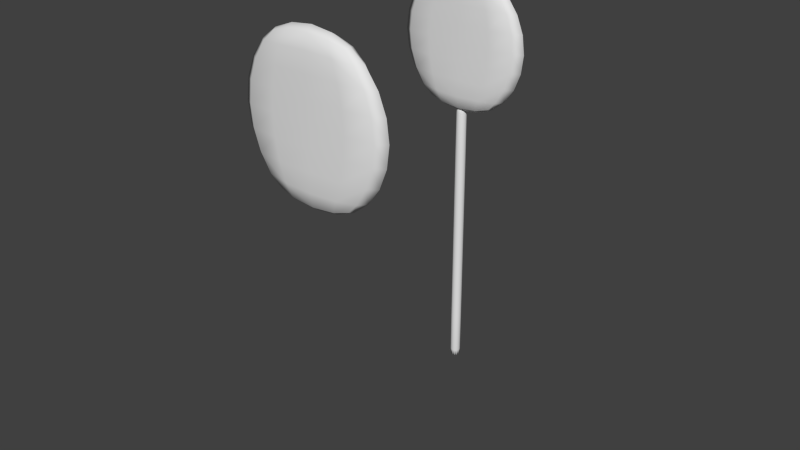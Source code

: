 # Source: Lollipop.blend  (saved by Blender 2.68.0; exported with 4.5.12 LTS)
import bpy
from mathutils import Matrix  # noqa: F401  (used for matrix-valued properties, if any)

bpy.ops.wm.read_factory_settings(use_empty=True)
scene = bpy.context.scene
scene.name = 'Scene'

# ---- collections
col_collection_1 = bpy.data.collections.new('Collection 1'); scene.collection.children.link(col_collection_1)

# ---- materials (node trees are filled in below, after node groups)
mat_material_001 = bpy.data.materials.new('Material.001')
mat_material_001.alpha_threshold = 0.0
mat_material_001.use_transparent_shadow = False
mat_material_001.roughness = 0.5
mat_material_001.specular_intensity = 0.0
mat_material_001.line_color = (0.0, 0.0, 0.0, 1.0)
mat_material_000 = bpy.data.materials.new('Material.000')
mat_material_000.alpha_threshold = 0.0
mat_material_000.use_transparent_shadow = False
mat_material_000.roughness = 0.5
mat_material_000.specular_intensity = 0.0
mat_material_000.line_color = (0.0, 0.0, 0.0, 1.0)

# ---- material node trees

# ---- world
world_world = bpy.data.worlds.new('World'); scene.world = world_world
world_world.color = (0.05088, 0.05088, 0.05088)
world_world.use_sun_shadow = False
world_world.sun_shadow_jitter_overblur = 0.0
world_world.cycles.sampling_method = 'MANUAL'
world_world.cycles.sample_map_resolution = 256

# ---- meshes
me_circle_001 = bpy.data.meshes.new('Circle.001')
me_circle_001.from_pydata([(0.01478, 0.03327, 0.3647), (-0.0023, 0.03784, 0.3647), (-0.0023, 0.03784, -1.414), (-0.0023, 0.03784, 0.4211), (0.01478, 0.03327, -1.414), (0.01478, 0.03327, 0.4211), (0.02728, 0.02076, -1.414), (0.02728, 0.02076, 0.4211), (0.03186, 0.003683, -1.414), (0.03186, 0.003683, 0.4211), (0.02728, -0.0134, -1.414), (0.02728, -0.0134, 0.4211), (0.01478, -0.0259, -1.414), (0.01478, -0.0259, 0.4211), (-0.0023, -0.03048, -1.414), (-0.0023, -0.03048, 0.4211), (-0.01938, -0.0259, -1.414), (-0.01938, -0.0259, 0.4211), (-0.03188, -0.0134, -1.414), (-0.03188, -0.0134, 0.4211), (-0.03646, 0.003683, -1.414), (-0.03646, 0.003683, 0.4211), (-0.03188, 0.02076, -1.414), (-0.03188, 0.02076, 0.4211), (-0.01938, 0.03327, -1.414), (-0.01938, 0.03327, 0.4211), (0.02728, 0.02076, 0.3647), (0.03186, 0.003683, 0.3647), (0.02728, -0.0134, 0.3647), (0.01478, -0.0259, 0.3647), (-0.0023, -0.03048, 0.3647), (-0.01938, -0.0259, 0.3647), (-0.03188, -0.0134, 0.3647), (-0.03646, 0.003683, 0.3647), (-0.03188, 0.02076, 0.3647), (-0.01938, 0.03327, 0.3647), (0.02728, -0.0134, -1.4), (0.03186, 0.003683, -1.4), (0.02728, 0.02076, -1.4), (0.01478, 0.03327, -1.4), (-0.01938, 0.03327, -1.4), (-0.0023, 0.03784, -1.4), (-0.03188, 0.02076, -1.4), (-0.03646, 0.003683, -1.4), (-0.03188, -0.0134, -1.4), (-0.01938, -0.0259, -1.4), (-0.0023, -0.03048, -1.4), (0.01478, -0.0259, -1.4), (0.00368, -0.05968, 0.3381), (-0.2328, -0.05968, 0.4014), (-0.406, -0.05968, 0.5746), (-0.4694, -0.05968, 0.8111), (-0.406, -0.05968, 1.048), (-0.2328, -0.05968, 1.221), (0.00368, -0.05968, 1.284), (0.2402, -0.05968, 1.221), (0.4134, -0.05968, 1.048), (0.4767, -0.05968, 0.8111), (0.4134, -0.05968, 0.5746), (0.2402, -0.05968, 0.4014), (0.00368, 0.04789, 0.3381), (-0.2328, 0.04789, 0.4014), (-0.406, 0.04789, 0.5746), (-0.4694, 0.04789, 0.8111), (-0.406, 0.04789, 1.048), (-0.2328, 0.04789, 1.221), (0.00368, 0.04789, 1.284), (0.2402, 0.04789, 1.221), (0.4134, 0.04789, 1.048), (0.4767, 0.04789, 0.8111), (0.4134, 0.04789, 0.5746), (0.2402, 0.04789, 0.4014), (0.00368, -0.05968, 0.8111), (0.00368, 0.04789, 0.8111), (0.00368, -0.05968, 1.048), (0.00368, 0.04789, 1.048), (0.00368, -0.05968, 0.5746), (0.00368, 0.04789, 0.5746)], [], [(43, 33, 34, 42), (1, 3, 5, 0), (40, 35, 1, 41), (0, 5, 7, 26), (18, 44, 43, 20), (45, 31, 32, 44), (26, 7, 9, 27), (12, 47, 46, 14), (46, 30, 31, 45), (27, 9, 11, 28), (10, 36, 47, 12), (47, 29, 30, 46), (28, 11, 13, 29), (36, 28, 29, 47), (29, 13, 15, 30), (2, 41, 39, 4), (37, 27, 28, 36), (30, 15, 17, 31), (38, 26, 27, 37), (31, 17, 19, 32), (39, 0, 26, 38), (32, 19, 21, 33), (42, 34, 35, 40), (41, 1, 0, 39), (33, 21, 23, 34), (5, 3, 25, 23, 21, 19, 17, 15, 13, 11, 9, 7), (35, 25, 3, 1), (34, 23, 25, 35), (44, 32, 33, 43), (2, 4, 6, 8, 10, 12, 14, 16, 18, 20, 22, 24), (4, 39, 38, 6), (6, 38, 37, 8), (20, 43, 42, 22), (16, 45, 44, 18), (14, 46, 45, 16), (8, 37, 36, 10), (24, 40, 41, 2), (22, 42, 40, 24), (71, 70, 58, 59), (65, 64, 52, 53), (71, 59, 48, 60), (66, 65, 53, 54), (67, 66, 54, 55), (61, 60, 48, 49), (68, 67, 55, 56), (62, 61, 49, 50), (69, 68, 56, 57), (63, 62, 50, 51), (70, 69, 57, 58), (64, 63, 51, 52), (56, 55, 54, 74), (67, 68, 75, 66), (74, 52, 51, 72), (69, 73, 75, 68), (72, 57, 56, 74), (54, 53, 52, 74), (65, 66, 75, 64), (64, 75, 73, 63), (50, 49, 48, 76), (48, 59, 58, 76), (76, 58, 57, 72), (72, 51, 50, 76), (63, 73, 77, 62), (61, 62, 77, 60), (71, 60, 77, 70), (70, 77, 73, 69)])
me_circle_001.polygons.foreach_set('use_smooth', [True] * 66)
_uv = me_circle_001.uv_layers.new(name='UVMap')
_uv.uv.foreach_set('vector', [0.486, 0.08472, 0.486, 0.5764, 0.4876, 0.5764, 0.4876, 0.08472, 0.4984, 0.5764, 0.4984, 0.5934, 0.5046, 0.5934, 0.5046, 0.5764, 0.4922, 0.08472, 0.4922, 0.5764, 0.4984, 0.5764, 0.4984, 0.08472, 0.5046, 0.5764, 0.5046, 0.5934, 0.5091, 0.5934, 0.5091, 0.5764, 0.4876, 0.08045, 0.4876, 0.08472, 0.486, 0.08472, 0.486, 0.08045, 0.4922, 0.08472, 0.4922, 0.5764, 0.4876, 0.5764, 0.4876, 0.08472, 0.5091, 0.5764, 0.5091, 0.5934, 0.5108, 0.5934, 0.5108, 0.5764, 0.5046, 0.08045, 0.5046, 0.08472, 0.4984, 0.08472, 0.4984, 0.08045, 0.4984, 0.08472, 0.4984, 0.5764, 0.4922, 0.5764, 0.4922, 0.08472, 0.5108, 0.5764, 0.5108, 0.5934, 0.5091, 0.5934, 0.5091, 0.5764, 0.5091, 0.08045, 0.5091, 0.08472, 0.5046, 0.08472, 0.5046, 0.08045, 0.5046, 0.08472, 0.5046, 0.5764, 0.4984, 0.5764, 0.4984, 0.08472, 0.5091, 0.5764, 0.5091, 0.5934, 0.5046, 0.5934, 0.5046, 0.5764, 0.5091, 0.08472, 0.5091, 0.5764, 0.5046, 0.5764, 0.5046, 0.08472, 0.5046, 0.5764, 0.5046, 0.5934, 0.4984, 0.5934, 0.4984, 0.5764, 0.4984, 0.08045, 0.4984, 0.08472, 0.5046, 0.08472, 0.5046, 0.08045, 0.5108, 0.08472, 0.5108, 0.5764, 0.5091, 0.5764, 0.5091, 0.08472, 0.4984, 0.5764, 0.4984, 0.5934, 0.4922, 0.5934, 0.4922, 0.5764, 0.5091, 0.08472, 0.5091, 0.5764, 0.5108, 0.5764, 0.5108, 0.08472, 0.4922, 0.5764, 0.4922, 0.5934, 0.4876, 0.5934, 0.4876, 0.5764, 0.5046, 0.08472, 0.5046, 0.5764, 0.5091, 0.5764, 0.5091, 0.08472, 0.4876, 0.5764, 0.4876, 0.5934, 0.486, 0.5934, 0.486, 0.5764, 0.4876, 0.08472, 0.4876, 0.5764, 0.4922, 0.5764, 0.4922, 0.08472, 0.4984, 0.08472, 0.4984, 0.5764, 0.5046, 0.5764, 0.5046, 0.08472, 0.486, 0.5764, 0.486, 0.5934, 0.4876, 0.5934, 0.4876, 0.5764, 0.5046, 0.5934, 0.4984, 0.5934, 0.4922, 0.5934, 0.4876, 0.5934, 0.486, 0.5934, 0.4876, 0.5934, 0.4922, 0.5934, 0.4984, 0.5934, 0.5046, 0.5934, 0.5091, 0.5934, 0.5108, 0.5934, 0.5091, 0.5934, 0.4922, 0.5764, 0.4922, 0.5934, 0.4984, 0.5934, 0.4984, 0.5764, 0.4876, 0.5764, 0.4876, 0.5934, 0.4922, 0.5934, 0.4922, 0.5764, 0.4876, 0.08472, 0.4876, 0.5764, 0.486, 0.5764, 0.486, 0.08472, 0.4984, 0.08045, 0.5046, 0.08045, 0.5091, 0.08045, 0.5108, 0.08045, 0.5091, 0.08045, 0.5046, 0.08045, 0.4984, 0.08045, 0.4922, 0.08045, 0.4876, 0.08045, 0.486, 0.08045, 0.4876, 0.08045, 0.4922, 0.08045, 0.5046, 0.08045, 0.5046, 0.08472, 0.5091, 0.08472, 0.5091, 0.08045, 0.5091, 0.08045, 0.5091, 0.08472, 0.5108, 0.08472, 0.5108, 0.08045, 0.486, 0.08045, 0.486, 0.08472, 0.4876, 0.08472, 0.4876, 0.08045, 0.4922, 0.08045, 0.4922, 0.08472, 0.4876, 0.08472, 0.4876, 0.08045, 0.4984, 0.08045, 0.4984, 0.08472, 0.4922, 0.08472, 0.4922, 0.08045, 0.5108, 0.08045, 0.5108, 0.08472, 0.5091, 0.08472, 0.5091, 0.08045, 0.4922, 0.08045, 0.4922, 0.08472, 0.4984, 0.08472, 0.4984, 0.08045, 0.4876, 0.08045, 0.4876, 0.08472, 0.4922, 0.08472, 0.4922, 0.08045, 0.6161, 0.626, 0.6946, 0.6784, 0.6946, 0.6784, 0.6161, 0.626, 0.4015, 0.8738, 0.323, 0.8214, 0.323, 0.8214, 0.4015, 0.8738, 0.6161, 0.626, 0.6161, 0.626, 0.5088, 0.6069, 0.5088, 0.6069, 0.5088, 0.8929, 0.4015, 0.8738, 0.4015, 0.8738, 0.5088, 0.8929, 0.6161, 0.8738, 0.5088, 0.8929, 0.5088, 0.8929, 0.6161, 0.8738, 0.4015, 0.626, 0.5088, 0.6069, 0.5088, 0.6069, 0.4015, 0.626, 0.6946, 0.8214, 0.6161, 0.8738, 0.6161, 0.8738, 0.6946, 0.8214, 0.323, 0.6784, 0.4015, 0.626, 0.4015, 0.626, 0.323, 0.6784, 0.7233, 0.7499, 0.6946, 0.8214, 0.6946, 0.8214, 0.7233, 0.7499, 0.2943, 0.7499, 0.323, 0.6784, 0.323, 0.6784, 0.2943, 0.7499, 0.6946, 0.6784, 0.7233, 0.7499, 0.7233, 0.7499, 0.6946, 0.6784, 0.323, 0.8214, 0.2943, 0.7499, 0.2943, 0.7499, 0.323, 0.8214, 0.6946, 0.8214, 0.6161, 0.8738, 0.5088, 0.8929, 0.5088, 0.8214, 0.6161, 0.8738, 0.6946, 0.8214, 0.5088, 0.8214, 0.5088, 0.8929, 0.5088, 0.8214, 0.323, 0.8214, 0.2943, 0.7499, 0.5088, 0.7499, 0.7233, 0.7499, 0.5088, 0.7499, 0.5088, 0.8214, 0.6946, 0.8214, 0.5088, 0.7499, 0.7233, 0.7499, 0.6946, 0.8214, 0.5088, 0.8214, 0.5088, 0.8929, 0.4015, 0.8738, 0.323, 0.8214, 0.5088, 0.8214, 0.4015, 0.8738, 0.5088, 0.8929, 0.5088, 0.8214, 0.323, 0.8214, 0.323, 0.8214, 0.5088, 0.8214, 0.5088, 0.7499, 0.2943, 0.7499, 0.323, 0.6784, 0.4015, 0.626, 0.5088, 0.6069, 0.5088, 0.6784, 0.5088, 0.6069, 0.6161, 0.626, 0.6946, 0.6784, 0.5088, 0.6784, 0.5088, 0.6784, 0.6946, 0.6784, 0.7233, 0.7499, 0.5088, 0.7499, 0.5088, 0.7499, 0.2943, 0.7499, 0.323, 0.6784, 0.5088, 0.6784, 0.2943, 0.7499, 0.5088, 0.7499, 0.5088, 0.6784, 0.323, 0.6784, 0.4015, 0.626, 0.323, 0.6784, 0.5088, 0.6784, 0.5088, 0.6069, 0.6161, 0.626, 0.5088, 0.6069, 0.5088, 0.6784, 0.6946, 0.6784, 0.6946, 0.6784, 0.5088, 0.6784, 0.5088, 0.7499, 0.7233, 0.7499])
me_circle_001.materials.append(mat_material_001)
me_circle_001.use_remesh_preserve_volume = False
me_circle_001.use_remesh_preserve_attributes = False
me_circle_001.use_mirror_vertex_groups = False
me_circle_001.update()
me_circle_000 = bpy.data.meshes.new('Circle.000')
me_circle_000.from_pydata([(0.00368, -0.05968, 0.3381), (-0.2328, -0.05968, 0.4014), (-0.406, -0.05968, 0.5746), (-0.4694, -0.05968, 0.8111), (-0.406, -0.05968, 1.048), (-0.2328, -0.05968, 1.221), (0.00368, -0.05968, 1.284), (0.2402, -0.05968, 1.221), (0.4134, -0.05968, 1.048), (0.4767, -0.05968, 0.8111), (0.4134, -0.05968, 0.5746), (0.2402, -0.05968, 0.4014), (0.00368, 0.04789, 0.3381), (-0.2328, 0.04789, 0.4014), (-0.406, 0.04789, 0.5746), (-0.4694, 0.04789, 0.8111), (-0.406, 0.04789, 1.048), (-0.2328, 0.04789, 1.221), (0.00368, 0.04789, 1.284), (0.2402, 0.04789, 1.221), (0.4134, 0.04789, 1.048), (0.4767, 0.04789, 0.8111), (0.4134, 0.04789, 0.5746), (0.2402, 0.04789, 0.4014), (0.00368, -0.05968, 0.8111), (0.00368, 0.04789, 0.8111), (0.00368, -0.05968, 1.048), (0.00368, 0.04789, 1.048), (0.00368, -0.05968, 0.5746), (0.00368, 0.04789, 0.5746)], [], [(23, 22, 10, 11), (17, 16, 4, 5), (23, 11, 0, 12), (18, 17, 5, 6), (19, 18, 6, 7), (13, 12, 0, 1), (20, 19, 7, 8), (14, 13, 1, 2), (21, 20, 8, 9), (15, 14, 2, 3), (22, 21, 9, 10), (16, 15, 3, 4), (8, 7, 6, 26), (19, 20, 27, 18), (26, 4, 3, 24), (21, 25, 27, 20), (24, 9, 8, 26), (6, 5, 4, 26), (17, 18, 27, 16), (16, 27, 25, 15), (2, 1, 0, 28), (0, 11, 10, 28), (28, 10, 9, 24), (24, 3, 2, 28), (15, 25, 29, 14), (13, 14, 29, 12), (23, 12, 29, 22), (22, 29, 25, 21)])
me_circle_000.polygons.foreach_set('use_smooth', [True] * 28)
_uv = me_circle_000.uv_layers.new(name='UVMap')
_uv.uv.foreach_set('vector', [0.6161, 0.626, 0.6946, 0.6784, 0.6946, 0.6784, 0.6161, 0.626, 0.4015, 0.8738, 0.323, 0.8214, 0.323, 0.8214, 0.4015, 0.8738, 0.6161, 0.626, 0.6161, 0.626, 0.5088, 0.6069, 0.5088, 0.6069, 0.5088, 0.8929, 0.4015, 0.8738, 0.4015, 0.8738, 0.5088, 0.8929, 0.6161, 0.8738, 0.5088, 0.8929, 0.5088, 0.8929, 0.6161, 0.8738, 0.4015, 0.626, 0.5088, 0.6069, 0.5088, 0.6069, 0.4015, 0.626, 0.6946, 0.8214, 0.6161, 0.8738, 0.6161, 0.8738, 0.6946, 0.8214, 0.323, 0.6784, 0.4015, 0.626, 0.4015, 0.626, 0.323, 0.6784, 0.7233, 0.7499, 0.6946, 0.8214, 0.6946, 0.8214, 0.7233, 0.7499, 0.2943, 0.7499, 0.323, 0.6784, 0.323, 0.6784, 0.2943, 0.7499, 0.6946, 0.6784, 0.7233, 0.7499, 0.7233, 0.7499, 0.6946, 0.6784, 0.323, 0.8214, 0.2943, 0.7499, 0.2943, 0.7499, 0.323, 0.8214, 0.6946, 0.8214, 0.6161, 0.8738, 0.5088, 0.8929, 0.5088, 0.8214, 0.6161, 0.8738, 0.6946, 0.8214, 0.5088, 0.8214, 0.5088, 0.8929, 0.5088, 0.8214, 0.323, 0.8214, 0.2943, 0.7499, 0.5088, 0.7499, 0.7233, 0.7499, 0.5088, 0.7499, 0.5088, 0.8214, 0.6946, 0.8214, 0.5088, 0.7499, 0.7233, 0.7499, 0.6946, 0.8214, 0.5088, 0.8214, 0.5088, 0.8929, 0.4015, 0.8738, 0.323, 0.8214, 0.5088, 0.8214, 0.4015, 0.8738, 0.5088, 0.8929, 0.5088, 0.8214, 0.323, 0.8214, 0.323, 0.8214, 0.5088, 0.8214, 0.5088, 0.7499, 0.2943, 0.7499, 0.323, 0.6784, 0.4015, 0.626, 0.5088, 0.6069, 0.5088, 0.6784, 0.5088, 0.6069, 0.6161, 0.626, 0.6946, 0.6784, 0.5088, 0.6784, 0.5088, 0.6784, 0.6946, 0.6784, 0.7233, 0.7499, 0.5088, 0.7499, 0.5088, 0.7499, 0.2943, 0.7499, 0.323, 0.6784, 0.5088, 0.6784, 0.2943, 0.7499, 0.5088, 0.7499, 0.5088, 0.6784, 0.323, 0.6784, 0.4015, 0.626, 0.323, 0.6784, 0.5088, 0.6784, 0.5088, 0.6069, 0.6161, 0.626, 0.5088, 0.6069, 0.5088, 0.6784, 0.6946, 0.6784, 0.6946, 0.6784, 0.5088, 0.6784, 0.5088, 0.7499, 0.7233, 0.7499])
me_circle_000.materials.append(mat_material_000)
me_circle_000.use_remesh_preserve_volume = False
me_circle_000.use_remesh_preserve_attributes = False
me_circle_000.use_mirror_vertex_groups = False
me_circle_000.update()

# ---- objects
ob_lollipop = bpy.data.objects.new('Lollipop', me_circle_001)
ob_lollipop_001 = bpy.data.objects.new('Lollipop.001', me_circle_000)

# ---- transforms, parenting, visibility, modifiers, constraints
ob_lollipop.location = (0.07113, 0.1633, 0.1137)
ob_lollipop.lineart.crease_threshold = 0.0
_m = ob_lollipop.modifiers.new('Subsurf', 'SUBSURF')
_m.uv_smooth = 'PRESERVE_CORNERS'
_m.quality = 1
_m.render_levels = 1
ob_lollipop_001.location = (0.6272, -1.682, 0.3114)
ob_lollipop_001.lineart.crease_threshold = 0.0
_m = ob_lollipop_001.modifiers.new('Subsurf', 'SUBSURF')
_m.uv_smooth = 'PRESERVE_CORNERS'
_m.quality = 1
_m.render_levels = 1

# ---- collection membership
col_collection_1.objects.link(ob_lollipop)
col_collection_1.objects.link(ob_lollipop_001)

# ---- scene / render settings (as saved in the file)
scene.frame_start = 1; scene.frame_end = 250; scene.frame_set(1)
scene.render.engine = 'BLENDER_EEVEE_NEXT'
scene.render.image_settings.color_mode = 'RGB'
scene.render.image_settings.compression = 90
scene.render.resolution_percentage = 50
scene.render.dither_intensity = 0.0
scene.render.bake_margin = 2
scene.render.bake_bias = 0.0
scene.cycles.use_denoising = False
scene.cycles.samples = 10
scene.cycles.sampling_pattern = 'TABULATED_SOBOL'
scene.cycles.light_sampling_threshold = 0.0
scene.cycles.use_adaptive_sampling = False
scene.cycles.use_light_tree = False
scene.cycles.blur_glossy = 0.0
scene.cycles.volume_bounces = 1
scene.cycles.pixel_filter_type = 'GAUSSIAN'
scene.cycles.sample_clamp_indirect = 0.0
scene.view_settings.view_transform = 'Standard'
bpy.context.view_layer.update()

# ---- added for rendering (the .blend has no active camera and no usable light): camera, sun
cam_auto = bpy.data.cameras.new('AutoCamera')
cam_auto.lens = 50.0
cam_auto.sensor_width = 36.0
cam_auto.clip_end = 1000.0
ob_auto_camera = bpy.data.objects.new('AutoCamera', cam_auto)
scene.collection.objects.link(ob_auto_camera)
ob_auto_camera.location = (3.87037, -4.98609, 2.9617)
ob_auto_camera.rotation_euler = (1.09748, -7.21219e-08, 0.694738)
scene.camera = ob_auto_camera
light_auto_sun = bpy.data.lights.new('AutoSun', 'SUN')
light_auto_sun.energy = 3.0
light_auto_sun.angle = 0.0523599
ob_auto_sun = bpy.data.objects.new('AutoSun', light_auto_sun)
scene.collection.objects.link(ob_auto_sun)
ob_auto_sun.rotation_euler = (0.872665, 0.174533, 0.523599)
bpy.context.view_layer.update()
